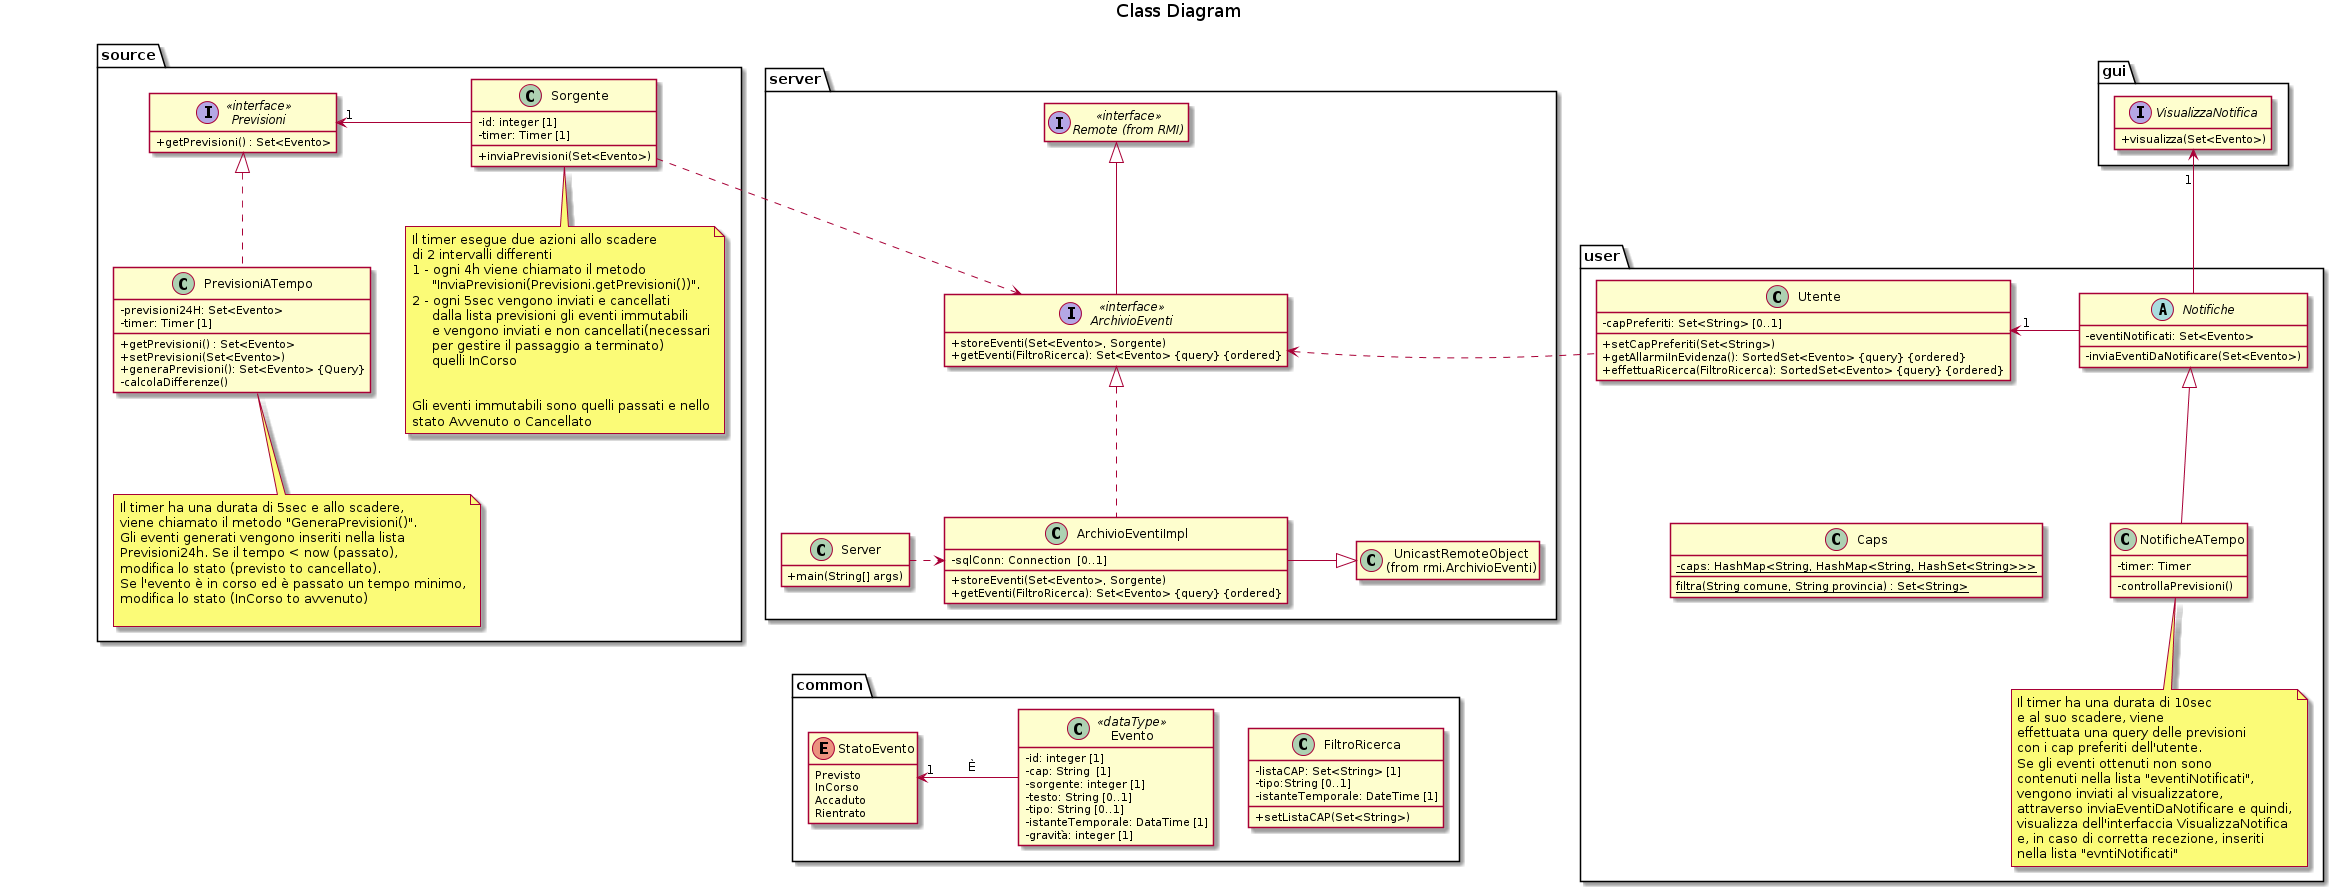

The diagram above was rendered by PlantUML. Its source (embedded in the PNG):
@startuml
title Class Diagram
package source {
    interface Previsioni<<interface>> {
        + getPrevisioni() : Set<Evento>
    }

    class PrevisioniATempo {
        - previsioni24H: Set<Evento>
        - timer: Timer [1]
        + getPrevisioni() : Set<Evento>
        + setPrevisioni(Set<Evento>)
        + generaPrevisioni(): Set<Evento> {Query}
        - calcolaDifferenze()
    }

    class Sorgente {
        - id: integer [1]
        - timer: Timer [1]
        + inviaPrevisioni(Set<Evento>)
    }
    note bottom of Sorgente: Il timer esegue due azioni allo scadere\ndi 2 intervalli differenti\n1 - ogni 4h viene chiamato il metodo\n     "InviaPrevisioni(Previsioni.getPrevisioni())".\n2 - ogni 5sec vengono inviati e cancellati\n     dalla lista previsioni gli eventi immutabili\n     e vengono inviati e non cancellati(necessari\n     per gestire il passaggio a terminato)\n     quelli InCorso\n\n\nGli eventi immutabili sono quelli passati e nello\nstato Avvenuto o Cancellato      
    note bottom of PrevisioniATempo: Il timer ha una durata di 5sec e allo scadere,\nviene chiamato il metodo "GeneraPrevisioni()".\nGli eventi generati vengono inseriti nella lista\nPrevisioni24h. Se il tempo < now (passato),\nmodifica lo stato (previsto to cancellato).\nSe l'evento è in corso ed è passato un tempo minimo,\nmodifica lo stato (InCorso to avvenuto)\n

    Previsioni "1" <- Sorgente : \t\t\t
    Previsioni <|.. PrevisioniATempo
}

package server{
    interface "Remote (from RMI)" as Remote <<interface>>

    interface ArchivioEventi<<interface>> {
        + storeEventi(Set<Evento>, Sorgente)
        + getEventi(FiltroRicerca): Set<Evento> {query} {ordered}
    }

    class ArchivioEventiImpl {
        - sqlConn: Connection  [0..1]
        + storeEventi(Set<Evento>, Sorgente)
        + getEventi(FiltroRicerca): Set<Evento> {query} {ordered}
    }

    class "UnicastRemoteObject\n(from rmi.ArchivioEventi)" as UnicastRemoteObject

    class Server {
        + main(String[] args)
    }

    Remote <|-- ArchivioEventi
    ArchivioEventi <|.. ArchivioEventiImpl
    ArchivioEventiImpl -|> UnicastRemoteObject :\t
    Server .> ArchivioEventiImpl
}

Sorgente .> ArchivioEventi

package user {
    class Utente {
        - capPreferiti: Set<String> [0..1]
        + setCapPreferiti(Set<String>)
        + getAllarmiInEvidenza(): SortedSet<Evento> {query} {ordered}
        + effettuaRicerca(FiltroRicerca): SortedSet<Evento> {query} {ordered}
    }

    abstract Notifiche {
        - eventiNotificati: Set<Evento>
        - inviaEventiDaNotificare(Set<Evento>)
    }

    class NotificheATempo {
        - timer: Timer
        - controllaPrevisioni()
    }
    note bottom of NotificheATempo: Il timer ha una durata di 10sec\ne al suo scadere, viene\neffettuata una query delle previsioni\ncon i cap preferiti dell'utente.\nSe gli eventi ottenuti non sono\ncontenuti nella lista "eventiNotificati",\nvengono inviati al visualizzatore,\nattraverso inviaEventiDaNotificare e quindi,\nvisualizza dell'interfaccia VisualizzaNotifica\ne, in caso di corretta recezione, inseriti\nnella lista "evntiNotificati"

    class Caps {
        - {static} caps: HashMap<String, HashMap<String, HashSet<String>>>
        {static} filtra(String comune, String provincia) : Set<String>
    }

    Utente " 1" <- Notifiche :\t
    Notifiche <|-- NotificheATempo
}

ArchivioEventi <. Utente

package common {
    enum StatoEvento {
        Previsto
        InCorso
        Accaduto
        Rientrato
    }

    class Evento<<dataType>> {
        - id: integer [1]
        - cap: String  [1]
        - sorgente: integer [1]
        - testo: String [0..1]
        - tipo: String [0..1]
        - istanteTemporale: DataTime [1]
        - gravità: integer [1]
    }

    StatoEvento "1" <- Evento: \tÈ\t

    class FiltroRicerca {
        - listaCAP: Set<String> [1]
        - tipo:String [0..1]
        - istanteTemporale: DateTime [1]
        + setListaCAP(Set<String>)
    }
}

package gui {
    interface VisualizzaNotifica {
        + visualizza(Set<Evento>)
    }
}

VisualizzaNotifica "\n1" <-- Notifiche

'Layout only
hide empty members
skinparam classAttributeIconSize 0
Sorgente -[hidden]--- StatoEvento
ArchivioEventi .[hidden].> Server
ArchivioEventiImpl .[hidden].> Evento
Notifiche .[hidden].> FiltroRicerca
Caps -[hidden]> NotificheATempo: \t

@enduml